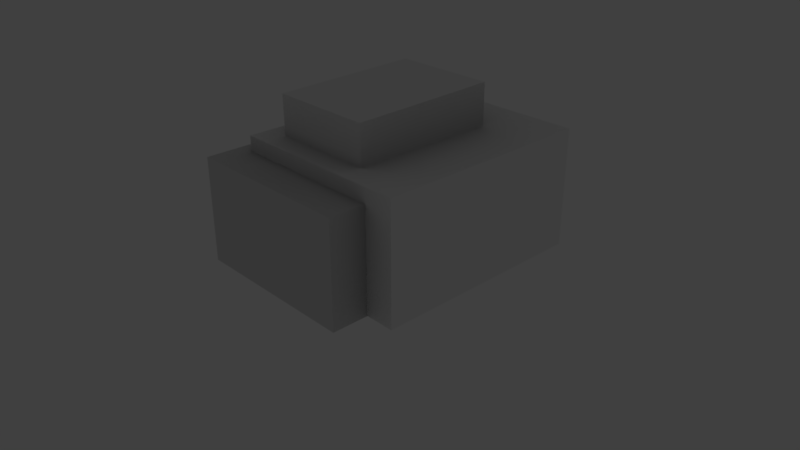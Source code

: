 # Source: modeloRocha1.blend  (saved by Blender 2.79.0; exported with 4.5.12 LTS)
import bpy
from mathutils import Matrix  # noqa: F401  (used for matrix-valued properties, if any)

bpy.ops.wm.read_factory_settings(use_empty=True)
scene = bpy.context.scene
scene.name = 'Scene'

# ---- collections
col_collection_1 = bpy.data.collections.new('Collection 1'); scene.collection.children.link(col_collection_1)

# ---- materials (node trees are filled in below, after node groups)
mat_material = bpy.data.materials.new('Material')
mat_material.alpha_threshold = 0.0
mat_material.preview_render_type = 'CUBE'
mat_material.roughness = 0.5
mat_material_001 = bpy.data.materials.new('Material.001')
mat_material_001.alpha_threshold = 0.0
mat_material_001.preview_render_type = 'CUBE'
mat_material_001.roughness = 0.5

# ---- material node trees
mat_material.use_nodes = True; mat_material.node_tree.nodes.clear()
_N = mat_material.node_tree.nodes; _L = mat_material.node_tree.links
n0 = _N.new('ShaderNodeOutputMaterial'); n0.name = 'Material Output'; n0.location = (300, 300)
n1 = _N.new('ShaderNodeAddShader'); n1.name = 'Add Shader'; n1.location = (10, 300)
n2 = _N.new('ShaderNodeAmbientOcclusion'); n2.name = 'Ambient Occlusion'; n2.location = (-180, 300)
n2.samples = 1
n2.inputs[0].default_value = (0.03741, 0.03741, 0.03741, 1.0)
n2.inputs[1].default_value = 0.0
_L.new(n1.outputs[0], n0.inputs[0])
_L.new(n2.outputs[0], n1.inputs[0])
n0.is_active_output = True
mat_material_001.use_nodes = True; mat_material_001.node_tree.nodes.clear()
_N = mat_material_001.node_tree.nodes; _L = mat_material_001.node_tree.links
n0 = _N.new('ShaderNodeBsdfDiffuse'); n0.name = 'Diffuse BSDF'; n0.location = (-79, 316)
n0.inputs[0].default_value = (0.09463, 0.09463, 0.09463, 1.0)
n1 = _N.new('ShaderNodeOutputMaterial'); n1.name = 'Material Output'; n1.location = (128, 311)
n2 = _N.new('ShaderNodeAmbientOcclusion'); n2.name = 'Ambient Occlusion'; n2.location = (-62, 311)
n2.samples = 1
n2.inputs[0].default_value = (0.8, 0.8, 0.8, 1.0)
n2.inputs[1].default_value = 0.0
n3 = _N.new('ShaderNodeBsdfTransparent'); n3.name = 'Transparent BSDF'; n3.location = (-62, 311)
n4 = _N.new('ShaderNodeAddShader'); n4.name = 'Add Shader'; n4.location = (-72, 311)
n5 = _N.new('ShaderNodeAmbientOcclusion'); n5.name = 'Ambient Occlusion.001'; n5.location = (-262, 311)
n5.samples = 1
n5.inputs[0].default_value = (0.04696, 0.04696, 0.04696, 1.0)
n5.inputs[1].default_value = 0.0
n6 = _N.new('ShaderNodeAddShader'); n6.name = 'Add Shader.001'; n6.location = (-262, 211)
_L.new(n4.outputs[0], n1.inputs[0])
_L.new(n6.outputs[0], n4.inputs[1])
_L.new(n5.outputs[0], n4.inputs[0])
n1.is_active_output = True

# ---- world
world_world = bpy.data.worlds.new('World'); scene.world = world_world
world_world.color = (0.05088, 0.05088, 0.05088)
world_world.use_sun_shadow = False
world_world.sun_shadow_jitter_overblur = 0.0
world_world.cycles.sampling_method = 'MANUAL'

# ---- cameras
cam_camera = bpy.data.cameras.new('Camera')
cam_camera.clip_end = 100.0
cam_camera.lens = 35.0
cam_camera.sensor_width = 32.0
cam_camera.sensor_height = 18.0
cam_camera.ortho_scale = 7.314
cam_camera.dof.focus_distance = 0.0

# ---- lights
light_lamp = bpy.data.lights.new('Lamp', 'POINT')
light_lamp.transmission_factor = 0.0
light_lamp.cutoff_distance = 30.0
light_lamp.energy = 100.0
light_lamp.shadow_buffer_clip_start = 1.001
light_lamp.shadow_soft_size = 0.1
light_lamp.shadow_maximum_resolution = 0.006
light_lamp.use_absolute_resolution = True

# ---- meshes
me_cube_001 = bpy.data.meshes.new('Cube.001')
me_cube_001.from_pydata([(-1.0, -1.0, -1.0), (-1.0, -1.0, 0.4), (-1.0, 2.0, -1.0), (-1.0, 2.0, 0.4), (1.3, -1.0, -1.0), (1.3, -1.0, 0.4), (1.3, 2.0, -1.0), (1.3, 2.0, 0.4), (-1.0, 0.5, -1.0), (-1.0, 0.5, 0.4), (1.3, 0.5, -1.0), (1.3, 0.5, 0.4), (-1.0, -0.25, -1.0), (1.3, -0.25, 0.4), (-1.0, -0.25, 0.4), (1.3, -0.25, -1.0), (-1.0, 1.25, 0.4), (1.3, 1.25, -1.0), (-1.0, 1.25, -1.0), (1.3, 1.25, 0.4), (0.15, 2.0, -1.0), (0.15, 2.0, 0.4), (0.15, -1.0, -1.0), (0.15, -1.0, 0.4), (0.15, 0.5, 0.4), (0.15, 0.5, -1.0), (0.15, -0.25, 0.4), (0.15, -0.25, -1.0), (0.15, 1.25, -1.0), (0.15, 1.25, 0.4), (-0.425, 2.0, -1.0), (-0.425, -1.0, 0.4), (-0.425, 0.5, -1.0), (-0.425, -0.25, -1.0), (-0.425, 1.25, -1.0), (-0.425, 2.0, 0.4), (-0.425, -1.0, -1.0), (-0.425, 0.5, 0.4), (-0.425, -0.25, 0.4), (-0.425, 1.25, 0.4), (0.725, 2.0, 0.4), (0.725, -1.0, -1.0), (0.725, 0.5, 0.4), (0.725, -0.25, 0.4), (0.725, 1.25, 0.4), (0.725, 2.0, -1.0), (0.725, -1.0, 0.4), (0.725, 0.5, -1.0), (0.725, -0.25, -1.0), (0.725, 1.25, -1.0), (-1.0, -1.0, -0.3), (-1.0, 2.0, -0.3), (1.3, 2.0, -0.3), (1.3, -1.0, -0.3), (1.3, 0.5, -0.3), (-1.0, 0.5, -0.3), (-1.0, -0.25, -0.3), (1.3, -0.25, -0.3), (1.3, 1.25, -0.3), (-1.0, 1.25, -0.3), (0.15, -1.0, -0.3), (0.15, 2.0, -0.3), (-0.425, 2.0, -0.3), (-0.425, -1.0, -0.3), (0.725, -1.0, -0.3), (0.725, 2.0, -0.3), (-1.0, -1.0, 0.05), (-1.0, 2.0, 0.05), (1.3, 2.0, 0.05), (1.3, -1.0, 0.05), (1.3, 0.5, 0.05), (-1.0, 0.5, 0.05), (-1.0, -0.25, 0.05), (1.3, -0.25, 0.05), (1.3, 1.25, 0.05), (-1.0, 1.25, 0.05), (0.15, -1.0, 0.05), (0.15, 2.0, 0.05), (-0.425, 2.0, 0.05), (-0.425, -1.0, 0.05), (0.725, -1.0, 0.05), (0.725, 2.0, 0.05), (-1.0, 2.0, -0.65), (1.3, 2.0, -0.65), (1.3, -1.0, -0.65), (1.3, 0.5, -0.65), (-1.0, 0.5, -0.65), (-1.0, -0.25, -0.65), (1.3, -0.25, -0.65), (1.3, 1.25, -0.65), (-1.0, 1.25, -0.65), (0.15, -1.0, -0.65), (0.15, 2.0, -0.65), (-0.425, 2.0, -0.65), (-0.425, -1.0, -0.65), (0.725, -1.0, -0.65), (0.725, 2.0, -0.65), (-1.0, -1.0, -0.65)], [], [(75, 16, 3, 67), (81, 40, 7, 68), (73, 13, 5, 69), (79, 31, 1, 66), (48, 15, 4, 41), (38, 14, 1, 31), (39, 16, 9, 37), (49, 17, 10, 47), (74, 19, 11, 70), (72, 14, 9, 71), (66, 1, 14, 72), (37, 9, 14, 38), (47, 10, 15, 48), (70, 11, 13, 73), (68, 7, 19, 74), (45, 6, 17, 49), (35, 3, 16, 39), (71, 9, 16, 75), (40, 21, 29, 44), (30, 20, 28, 34), (32, 25, 27, 33), (42, 24, 26, 43), (34, 28, 25, 32), (44, 29, 24, 42), (43, 26, 23, 46), (33, 27, 22, 36), (80, 46, 23, 76), (78, 35, 21, 77), (67, 3, 35, 78), (12, 33, 36, 0), (18, 34, 32, 8), (8, 32, 33, 12), (2, 30, 34, 18), (21, 35, 39, 29), (24, 37, 38, 26), (29, 39, 37, 24), (26, 38, 31, 23), (76, 23, 31, 79), (69, 5, 46, 80), (13, 43, 46, 5), (19, 44, 42, 11), (11, 42, 43, 13), (7, 40, 44, 19), (20, 45, 49, 28), (25, 47, 48, 27), (28, 49, 47, 25), (27, 48, 41, 22), (77, 21, 40, 81), (92, 61, 65, 96), (84, 53, 64, 95), (91, 60, 63, 94), (82, 51, 62, 93), (93, 62, 61, 92), (95, 64, 60, 91), (86, 55, 59, 90), (83, 52, 58, 89), (85, 54, 57, 88), (97, 50, 56, 87), (87, 56, 55, 86), (89, 58, 54, 85), (94, 63, 50, 97), (88, 57, 53, 84), (96, 65, 52, 83), (90, 59, 51, 82), (61, 77, 81, 65), (53, 69, 80, 64), (60, 76, 79, 63), (51, 67, 78, 62), (62, 78, 77, 61), (64, 80, 76, 60), (55, 71, 75, 59), (52, 68, 74, 58), (54, 70, 73, 57), (50, 66, 72, 56), (56, 72, 71, 55), (58, 74, 70, 54), (63, 79, 66, 50), (57, 73, 69, 53), (65, 81, 68, 52), (59, 75, 67, 51), (18, 90, 82, 2), (45, 96, 83, 6), (15, 88, 84, 4), (36, 94, 97, 0), (17, 89, 85, 10), (12, 87, 86, 8), (0, 97, 87, 12), (10, 85, 88, 15), (6, 83, 89, 17), (8, 86, 90, 18), (41, 95, 91, 22), (30, 93, 92, 20), (2, 82, 93, 30), (22, 91, 94, 36), (4, 84, 95, 41), (20, 92, 96, 45)])
me_cube_001.materials.append(mat_material)
me_cube_001.use_remesh_preserve_volume = False
me_cube_001.use_remesh_preserve_attributes = False
me_cube_001.use_mirror_vertex_groups = False
me_cube_001.use_paint_bone_selection = False
me_cube_001.use_paint_mask = True
me_cube_001.update()
me_cube = bpy.data.meshes.new('Cube')
me_cube.from_pydata([(1.5, 2.0, -1.0), (1.5, -1.0, -1.0), (-1.0, -1.0, -1.0), (-1.0, 2.0, -1.0), (1.5, 2.0, 0.6), (1.5, -1.0, 0.6), (-1.0, -1.0, 0.6), (-1.0, 2.0, 0.6), (-0.7045, -0.6931, 0.4825), (-0.7041, -0.7005, 1.132), (-0.6959, 1.307, 0.5191), (-0.6955, 1.299, 1.169), (0.6955, -0.6992, 0.4809), (0.6959, -0.7065, 1.131), (0.7041, 1.3, 0.5176), (0.7045, 1.293, 1.168), (1.0, 2.0, -1.0), (0.5, 2.0, -1.0), (2.384e-07, 2.0, -1.0), (-0.5, 2.0, -1.0), (1.0, -1.0, -1.0), (0.5, -1.0, -1.0), (-5.96e-08, -1.0, -1.0), (-0.5, -1.0, -1.0), (1.0, 2.0, 0.6), (0.5, 2.0, 0.6), (1.788e-07, 2.0, 0.6), (-0.5, 2.0, 0.6), (1.0, -1.0, 0.6), (0.5, -1.0, 0.6), (-4.768e-07, -1.0, 0.6), (-0.5, -1.0, 0.6), (1.5, 2.0, -0.6), (1.5, 2.0, -0.2), (1.5, 2.0, 0.2), (1.5, -1.0, -0.6), (1.5, -1.0, -0.2), (1.5, -1.0, 0.2), (-1.0, -1.0, -0.6), (-1.0, -1.0, -0.2), (-1.0, -1.0, 0.2), (-1.0, 2.0, -0.6), (-1.0, 2.0, -0.2), (-1.0, 2.0, 0.2), (1.0, 2.0, -0.6), (1.0, 2.0, -0.2), (1.0, 2.0, 0.2), (0.5, 2.0, -0.6), (0.5, 2.0, -0.2), (0.5, 2.0, 0.2), (2.235e-07, 2.0, -0.6), (2.086e-07, 2.0, -0.2), (1.937e-07, 2.0, 0.2), (-0.5, 2.0, -0.6), (-0.5, 2.0, -0.2), (-0.5, 2.0, 0.2), (1.0, -1.0, 0.2), (1.0, -1.0, -0.2), (1.0, -1.0, -0.6), (0.5, -1.0, 0.2), (0.5, -1.0, -0.2), (0.5, -1.0, -0.6), (-3.725e-07, -1.0, 0.2), (-2.682e-07, -1.0, -0.2), (-1.639e-07, -1.0, -0.6), (-0.5, -1.0, 0.2), (-0.5, -1.0, -0.2), (-0.5, -1.0, -0.6), (1.5, 1.4, -1.0), (1.5, 0.8, -1.0), (1.5, 0.2, -1.0), (1.5, -0.4, -1.0), (-1.0, -0.4, -1.0), (-1.0, 0.2, -1.0), (-1.0, 0.8, -1.0), (-1.0, 1.4, -1.0), (1.5, 1.4, 0.6), (1.5, 0.8, 0.6), (1.5, 0.2, 0.6), (1.5, -0.4, 0.6), (-1.0, -0.4, 0.6), (-1.0, 0.2, 0.6), (-1.0, 0.8, 0.6), (-1.0, 1.4, 0.6), (1.0, 1.4, 0.6), (1.0, 0.8, 0.6), (1.0, 0.2, 0.6), (1.0, -0.4, 0.6), (0.5, 1.4, 0.6), (0.5, 0.8, 0.6), (0.5, 0.2, 0.6), (0.5, -0.4, 0.6), (4.768e-08, 1.4, 0.6), (-8.345e-08, 0.8, 0.6), (-2.146e-07, 0.2, 0.6), (-3.457e-07, -0.4, 0.6), (-0.5, 1.4, 0.6), (-0.5, 0.8, 0.6), (-0.5, 0.2, 0.6), (-0.5, -0.4, 0.6), (1.0, -0.4, -1.0), (1.0, 0.2, -1.0), (1.0, 0.8, -1.0), (1.0, 1.4, -1.0), (0.5, -0.4, -1.0), (0.5, 0.2, -1.0), (0.5, 0.8, -1.0), (0.5, 1.4, -1.0), (0.0, -0.4, -1.0), (5.96e-08, 0.2, -1.0), (1.192e-07, 0.8, -1.0), (1.788e-07, 1.4, -1.0), (-0.5, -0.4, -1.0), (-0.5, 0.2, -1.0), (-0.5, 0.8, -1.0), (-0.5, 1.4, -1.0), (-1.0, -0.4, -0.6), (-1.0, 0.2, -0.6), (-1.0, 0.8, -0.6), (-1.0, 1.4, -0.6), (-1.0, -0.4, -0.2), (-1.0, 0.2, -0.2), (-1.0, 0.8, -0.2), (-1.0, 1.4, -0.2), (-1.0, -0.4, 0.2), (-1.0, 0.2, 0.2), (-1.0, 0.8, 0.2), (-1.0, 1.4, 0.2), (1.5, 1.4, -0.6), (1.5, 0.8, -0.6), (1.5, 0.2, -0.6), (1.5, -0.4, -0.6), (1.5, 1.4, -0.2), (1.5, 0.8, -0.2), (1.5, 0.2, -0.2), (1.5, -0.4, -0.2), (1.5, 1.4, 0.2), (1.5, 0.8, 0.2), (1.5, 0.2, 0.2), (1.5, -0.4, 0.2), (-0.698, 0.8066, 0.51), (-0.7002, 0.3067, 0.5008), (-0.7024, -0.1932, 0.4916), (-0.702, -0.2006, 1.142), (-0.6998, 0.2994, 1.151), (-0.6976, 0.7993, 1.16), (0.6976, -0.1993, 0.4901), (0.6998, 0.3006, 0.4993), (0.702, 0.8006, 0.5084), (0.7024, 0.7932, 1.158), (0.7002, 0.2933, 1.149), (0.698, -0.2066, 1.14), (0.3541, 1.302, 0.518), (0.004125, 1.303, 0.5184), (-0.3459, 1.305, 0.5187), (-0.3455, 1.298, 1.169), (0.004534, 1.296, 1.168), (0.3545, 1.295, 1.168), (-0.3545, -0.6946, 0.4821), (-0.004534, -0.6962, 0.4817), (0.3455, -0.6977, 0.4813), (0.3459, -0.705, 1.131), (-0.004125, -0.7035, 1.132), (-0.3541, -0.702, 1.132), (-0.3476, 0.7978, 1.16), (0.00237, 0.7962, 1.159), (0.3524, 0.7947, 1.159), (-0.3498, 0.2978, 1.15), (0.0002049, 0.2963, 1.15), (0.3502, 0.2948, 1.15), (-0.352, -0.2021, 1.141), (-0.00196, -0.2036, 1.141), (0.348, -0.2051, 1.14), (0.352, 0.8021, 0.5088), (0.00196, 0.8036, 0.5092), (-0.348, 0.8051, 0.5096), (0.3498, 0.3022, 0.4996), (-0.0002049, 0.3037, 0.5), (-0.3502, 0.3052, 0.5004), (0.3476, -0.1978, 0.4905), (-0.00237, -0.1962, 0.4909), (-0.3524, -0.1947, 0.4913), (-0.7043, -0.6968, 0.8074), (-0.6957, 1.303, 0.8441), (0.7043, 1.297, 0.8426), (0.6957, -0.7028, 0.8059), (0.7022, 0.7969, 0.8334), (0.7, 0.297, 0.8242), (0.6978, -0.2029, 0.8151), (-0.7022, -0.1969, 0.8166), (-0.7, 0.303, 0.8258), (-0.6978, 0.8029, 0.8349), (0.3457, -0.7013, 0.8063), (-0.004329, -0.6998, 0.8067), (-0.3543, -0.6983, 0.8071), (-0.3457, 1.301, 0.8437), (0.004329, 1.3, 0.8433), (0.3543, 1.298, 0.8429)], [], [(112, 23, 2, 72), (99, 80, 6, 31), (139, 79, 5, 37), (65, 31, 6, 40), (127, 83, 7, 43), (53, 19, 3, 41), (191, 145, 11, 183), (197, 157, 15, 184), (188, 151, 13, 185), (194, 163, 9, 182), (179, 146, 12, 160), (170, 143, 9, 163), (32, 0, 16, 44), (44, 16, 17, 47), (47, 17, 18, 50), (50, 18, 19, 53), (37, 5, 28, 56), (56, 28, 29, 59), (59, 29, 30, 62), (62, 30, 31, 65), (79, 87, 28, 5), (87, 91, 29, 28), (91, 95, 30, 29), (95, 99, 31, 30), (71, 1, 20, 100), (100, 20, 21, 104), (104, 21, 22, 108), (108, 22, 23, 112), (22, 64, 67, 23), (64, 63, 66, 67), (63, 62, 65, 66), (21, 61, 64, 22), (61, 60, 63, 64), (60, 59, 62, 63), (20, 58, 61, 21), (58, 57, 60, 61), (57, 56, 59, 60), (1, 35, 58, 20), (35, 36, 57, 58), (36, 37, 56, 57), (26, 52, 55, 27), (52, 51, 54, 55), (51, 50, 53, 54), (25, 49, 52, 26), (49, 48, 51, 52), (48, 47, 50, 51), (24, 46, 49, 25), (46, 45, 48, 49), (45, 44, 47, 48), (4, 34, 46, 24), (34, 33, 45, 46), (33, 32, 44, 45), (27, 55, 43, 7), (55, 54, 42, 43), (54, 53, 41, 42), (75, 119, 41, 3), (119, 123, 42, 41), (123, 127, 43, 42), (23, 67, 38, 2), (67, 66, 39, 38), (66, 65, 40, 39), (71, 131, 35, 1), (131, 135, 36, 35), (135, 139, 37, 36), (33, 34, 136, 132), (132, 136, 137, 133), (133, 137, 138, 134), (134, 138, 139, 135), (32, 33, 132, 128), (128, 132, 133, 129), (129, 133, 134, 130), (130, 134, 135, 131), (0, 32, 128, 68), (68, 128, 129, 69), (69, 129, 130, 70), (70, 130, 131, 71), (39, 40, 124, 120), (120, 124, 125, 121), (121, 125, 126, 122), (122, 126, 127, 123), (38, 39, 120, 116), (116, 120, 121, 117), (117, 121, 122, 118), (118, 122, 123, 119), (2, 38, 116, 72), (72, 116, 117, 73), (73, 117, 118, 74), (74, 118, 119, 75), (18, 111, 115, 19), (111, 110, 114, 115), (110, 109, 113, 114), (109, 108, 112, 113), (17, 107, 111, 18), (107, 106, 110, 111), (106, 105, 109, 110), (105, 104, 108, 109), (16, 103, 107, 17), (103, 102, 106, 107), (102, 101, 105, 106), (101, 100, 104, 105), (0, 68, 103, 16), (68, 69, 102, 103), (69, 70, 101, 102), (70, 71, 100, 101), (26, 27, 96, 92), (92, 96, 97, 93), (93, 97, 98, 94), (94, 98, 99, 95), (25, 26, 92, 88), (88, 92, 93, 89), (89, 93, 94, 90), (90, 94, 95, 91), (24, 25, 88, 84), (84, 88, 89, 85), (85, 89, 90, 86), (86, 90, 91, 87), (4, 24, 84, 76), (76, 84, 85, 77), (77, 85, 86, 78), (78, 86, 87, 79), (40, 6, 80, 124), (124, 80, 81, 125), (125, 81, 82, 126), (126, 82, 83, 127), (34, 4, 76, 136), (136, 76, 77, 137), (137, 77, 78, 138), (138, 78, 79, 139), (27, 7, 83, 96), (96, 83, 82, 97), (97, 82, 81, 98), (98, 81, 80, 99), (19, 115, 75, 3), (115, 114, 74, 75), (114, 113, 73, 74), (113, 112, 72, 73), (155, 11, 145, 164), (164, 145, 144, 167), (167, 144, 143, 170), (152, 14, 148, 173), (173, 148, 147, 176), (176, 147, 146, 179), (184, 15, 149, 186), (186, 149, 150, 187), (187, 150, 151, 188), (182, 9, 143, 189), (189, 143, 144, 190), (190, 144, 145, 191), (141, 178, 181, 142), (178, 177, 180, 181), (177, 176, 179, 180), (140, 175, 178, 141), (175, 174, 177, 178), (174, 173, 176, 177), (10, 154, 175, 140), (154, 153, 174, 175), (153, 152, 173, 174), (150, 169, 172, 151), (169, 168, 171, 172), (168, 167, 170, 171), (149, 166, 169, 150), (166, 165, 168, 169), (165, 164, 167, 168), (15, 157, 166, 149), (157, 156, 165, 166), (156, 155, 164, 165), (151, 172, 161, 13), (172, 171, 162, 161), (171, 170, 163, 162), (142, 181, 158, 8), (181, 180, 159, 158), (180, 179, 160, 159), (185, 13, 161, 192), (192, 161, 162, 193), (193, 162, 163, 194), (183, 11, 155, 195), (195, 155, 156, 196), (196, 156, 157, 197), (153, 196, 197, 152), (154, 195, 196, 153), (10, 183, 195, 154), (159, 193, 194, 158), (160, 192, 193, 159), (12, 185, 192, 160), (141, 190, 191, 140), (142, 189, 190, 141), (8, 182, 189, 142), (147, 187, 188, 146), (148, 186, 187, 147), (14, 184, 186, 148), (158, 194, 182, 8), (146, 188, 185, 12), (152, 197, 184, 14), (140, 191, 183, 10)])
_uv = me_cube.uv_layers.new(name='UVMap')
_uv.uv.foreach_set('vector', [0.3198, 0.4667, 0.3996, 0.4667, 0.3996, 0.4002, 0.3198, 0.4002, 0.2665, 0.3198, 0.3331, 0.3198, 0.3331, 0.3996, 0.2665, 0.3996, 0.6004, 0.08015, 0.5472, 0.08015, 0.5472, 0.0002848, 0.6004, 0.0002848, 0.667, 0.4667, 0.6137, 0.4667, 0.6137, 0.4002, 0.667, 0.4002, 0.4934, 0.08015, 0.5466, 0.08015, 0.5466, 0.0002849, 0.4934, 0.0002849, 0.5599, 0.4667, 0.6132, 0.4667, 0.6132, 0.4002, 0.5599, 0.4002, 0.8705, 0.7344, 0.9138, 0.7341, 0.9138, 0.6676, 0.8705, 0.6679, 0.2305, 0.8733, 0.1872, 0.8733, 0.1872, 0.9199, 0.2305, 0.9199, 0.8705, 0.467, 0.8273, 0.4674, 0.8273, 0.4008, 0.8705, 0.4005, 0.3175, 0.7801, 0.2743, 0.7801, 0.2743, 0.7335, 0.3175, 0.7336, 0.04687, 0.9332, 0.0002848, 0.9332, 0.0002848, 0.9997, 0.04687, 0.9997, 0.8073, 0.06683, 0.7607, 0.06683, 0.7607, 0.0002848, 0.8073, 0.0002858, 0.5599, 0.733, 0.6132, 0.733, 0.6132, 0.6664, 0.5599, 0.6664, 0.5599, 0.6664, 0.6132, 0.6664, 0.6132, 0.5999, 0.5599, 0.5999, 0.5599, 0.5999, 0.6132, 0.5999, 0.6132, 0.5333, 0.5599, 0.5333, 0.5599, 0.5333, 0.6132, 0.5333, 0.6132, 0.4667, 0.5599, 0.4667, 0.667, 0.733, 0.6137, 0.733, 0.6137, 0.6664, 0.667, 0.6664, 0.667, 0.6664, 0.6137, 0.6664, 0.6137, 0.5999, 0.667, 0.5999, 0.667, 0.5999, 0.6137, 0.5999, 0.6137, 0.5333, 0.667, 0.5333, 0.667, 0.5333, 0.6137, 0.5333, 0.6137, 0.4667, 0.667, 0.4667, 0.0002849, 0.3198, 0.06684, 0.3198, 0.06684, 0.3996, 0.0002849, 0.3996, 0.06684, 0.3198, 0.1334, 0.3198, 0.1334, 0.3996, 0.06684, 0.3996, 0.1334, 0.3198, 0.2, 0.3198, 0.2, 0.3996, 0.1334, 0.3996, 0.2, 0.3198, 0.2665, 0.3198, 0.2665, 0.3996, 0.2, 0.3996, 0.3198, 0.733, 0.3996, 0.733, 0.3996, 0.6664, 0.3198, 0.6664, 0.3198, 0.6664, 0.3996, 0.6664, 0.3996, 0.5999, 0.3198, 0.5999, 0.3198, 0.5999, 0.3996, 0.5999, 0.3996, 0.5333, 0.3198, 0.5333, 0.3198, 0.5333, 0.3996, 0.5333, 0.3996, 0.4667, 0.3198, 0.4667, 0.8267, 0.5333, 0.7735, 0.5333, 0.7735, 0.4667, 0.8267, 0.4667, 0.7735, 0.5333, 0.7202, 0.5333, 0.7202, 0.4667, 0.7735, 0.4667, 0.7202, 0.5333, 0.667, 0.5333, 0.667, 0.4667, 0.7202, 0.4667, 0.8267, 0.5999, 0.7735, 0.5999, 0.7735, 0.5333, 0.8267, 0.5333, 0.7735, 0.5999, 0.7202, 0.5999, 0.7202, 0.5333, 0.7735, 0.5333, 0.7202, 0.5999, 0.667, 0.5999, 0.667, 0.5333, 0.7202, 0.5333, 0.8267, 0.6664, 0.7735, 0.6664, 0.7735, 0.5999, 0.8267, 0.5999, 0.7735, 0.6664, 0.7202, 0.6664, 0.7202, 0.5999, 0.7735, 0.5999, 0.7202, 0.6664, 0.667, 0.6664, 0.667, 0.5999, 0.7202, 0.5999, 0.8267, 0.733, 0.7735, 0.733, 0.7735, 0.6664, 0.8267, 0.6664, 0.7735, 0.733, 0.7202, 0.733, 0.7202, 0.6664, 0.7735, 0.6664, 0.7202, 0.733, 0.667, 0.733, 0.667, 0.6664, 0.7202, 0.6664, 0.4002, 0.5333, 0.4534, 0.5333, 0.4534, 0.4667, 0.4002, 0.4667, 0.4534, 0.5333, 0.5067, 0.5333, 0.5067, 0.4667, 0.4534, 0.4667, 0.5067, 0.5333, 0.5599, 0.5333, 0.5599, 0.4667, 0.5067, 0.4667, 0.4002, 0.5999, 0.4534, 0.5999, 0.4534, 0.5333, 0.4002, 0.5333, 0.4534, 0.5999, 0.5067, 0.5999, 0.5067, 0.5333, 0.4534, 0.5333, 0.5067, 0.5999, 0.5599, 0.5999, 0.5599, 0.5333, 0.5067, 0.5333, 0.4002, 0.6664, 0.4534, 0.6664, 0.4534, 0.5999, 0.4002, 0.5999, 0.4534, 0.6664, 0.5067, 0.6664, 0.5067, 0.5999, 0.4534, 0.5999, 0.5067, 0.6664, 0.5599, 0.6664, 0.5599, 0.5999, 0.5067, 0.5999, 0.4002, 0.733, 0.4534, 0.733, 0.4534, 0.6664, 0.4002, 0.6664, 0.4534, 0.733, 0.5067, 0.733, 0.5067, 0.6664, 0.4534, 0.6664, 0.5067, 0.733, 0.5599, 0.733, 0.5599, 0.6664, 0.5067, 0.6664, 0.4002, 0.4667, 0.4534, 0.4667, 0.4534, 0.4002, 0.4002, 0.4002, 0.4534, 0.4667, 0.5067, 0.4667, 0.5067, 0.4002, 0.4534, 0.4002, 0.5067, 0.4667, 0.5599, 0.4667, 0.5599, 0.4002, 0.5067, 0.4002, 0.3336, 0.08015, 0.3869, 0.08015, 0.3869, 0.0002848, 0.3336, 0.0002848, 0.3869, 0.08015, 0.4401, 0.08015, 0.4401, 0.0002848, 0.3869, 0.0002848, 0.4401, 0.08015, 0.4934, 0.08015, 0.4934, 0.0002849, 0.4401, 0.0002848, 0.8267, 0.4667, 0.7735, 0.4667, 0.7735, 0.4002, 0.8267, 0.4002, 0.7735, 0.4667, 0.7202, 0.4667, 0.7202, 0.4002, 0.7735, 0.4002, 0.7202, 0.4667, 0.667, 0.4667, 0.667, 0.4002, 0.7202, 0.4002, 0.7602, 0.08015, 0.7069, 0.08015, 0.7069, 0.0002849, 0.7602, 0.0002849, 0.7069, 0.08015, 0.6537, 0.08015, 0.6537, 0.0002848, 0.7069, 0.0002849, 0.6537, 0.08015, 0.6004, 0.08015, 0.6004, 0.0002848, 0.6537, 0.0002848, 0.6537, 0.3996, 0.6004, 0.3996, 0.6004, 0.3198, 0.6537, 0.3198, 0.6537, 0.3198, 0.6004, 0.3198, 0.6004, 0.2399, 0.6537, 0.2399, 0.6537, 0.2399, 0.6004, 0.2399, 0.6004, 0.16, 0.6537, 0.16, 0.6537, 0.16, 0.6004, 0.16, 0.6004, 0.08015, 0.6537, 0.08015, 0.7069, 0.3996, 0.6537, 0.3996, 0.6537, 0.3198, 0.7069, 0.3198, 0.7069, 0.3198, 0.6537, 0.3198, 0.6537, 0.2399, 0.7069, 0.2399, 0.7069, 0.2399, 0.6537, 0.2399, 0.6537, 0.16, 0.7069, 0.16, 0.7069, 0.16, 0.6537, 0.16, 0.6537, 0.08015, 0.7069, 0.08015, 0.7602, 0.3996, 0.7069, 0.3996, 0.7069, 0.3198, 0.7602, 0.3198, 0.7602, 0.3198, 0.7069, 0.3198, 0.7069, 0.2399, 0.7602, 0.2399, 0.7602, 0.2399, 0.7069, 0.2399, 0.7069, 0.16, 0.7602, 0.16, 0.7602, 0.16, 0.7069, 0.16, 0.7069, 0.08015, 0.7602, 0.08015, 0.4401, 0.3996, 0.4934, 0.3996, 0.4934, 0.3198, 0.4401, 0.3198, 0.4401, 0.3198, 0.4934, 0.3198, 0.4934, 0.2399, 0.4401, 0.2399, 0.4401, 0.2399, 0.4934, 0.2399, 0.4934, 0.16, 0.4401, 0.16, 0.4401, 0.16, 0.4934, 0.16, 0.4934, 0.08015, 0.4401, 0.08015, 0.3869, 0.3996, 0.4401, 0.3996, 0.4401, 0.3198, 0.3869, 0.3198, 0.3869, 0.3198, 0.4401, 0.3198, 0.4401, 0.2399, 0.3869, 0.2399, 0.3869, 0.2399, 0.4401, 0.2399, 0.4401, 0.16, 0.3869, 0.16, 0.3869, 0.16, 0.4401, 0.16, 0.4401, 0.08015, 0.3869, 0.08015, 0.3336, 0.3996, 0.3869, 0.3996, 0.3869, 0.3198, 0.3336, 0.3198, 0.3336, 0.3198, 0.3869, 0.3198, 0.3869, 0.2399, 0.3336, 0.2399, 0.3336, 0.2399, 0.3869, 0.2399, 0.3869, 0.16, 0.3336, 0.16, 0.3336, 0.16, 0.3869, 0.16, 0.3869, 0.08015, 0.3336, 0.08015, 0.0002848, 0.5333, 0.08015, 0.5333, 0.08015, 0.4667, 0.0002848, 0.4667, 0.08015, 0.5333, 0.16, 0.5333, 0.16, 0.4667, 0.08015, 0.4667, 0.16, 0.5333, 0.2399, 0.5333, 0.2399, 0.4667, 0.16, 0.4667, 0.2399, 0.5333, 0.3198, 0.5333, 0.3198, 0.4667, 0.2399, 0.4667, 0.0002848, 0.5999, 0.08015, 0.5999, 0.08015, 0.5333, 0.0002848, 0.5333, 0.08015, 0.5999, 0.16, 0.5999, 0.16, 0.5333, 0.08015, 0.5333, 0.16, 0.5999, 0.2399, 0.5999, 0.2399, 0.5333, 0.16, 0.5333, 0.2399, 0.5999, 0.3198, 0.5999, 0.3198, 0.5333, 0.2399, 0.5333, 0.0002848, 0.6664, 0.08015, 0.6664, 0.08015, 0.5999, 0.0002848, 0.5999, 0.08015, 0.6664, 0.16, 0.6664, 0.16, 0.5999, 0.08015, 0.5999, 0.16, 0.6664, 0.2399, 0.6664, 0.2399, 0.5999, 0.16, 0.5999, 0.2399, 0.6664, 0.3198, 0.6664, 0.3198, 0.5999, 0.2399, 0.5999, 0.0002849, 0.733, 0.08015, 0.733, 0.08015, 0.6664, 0.0002848, 0.6664, 0.08015, 0.733, 0.16, 0.733, 0.16, 0.6664, 0.08015, 0.6664, 0.16, 0.733, 0.2399, 0.733, 0.2399, 0.6664, 0.16, 0.6664, 0.2399, 0.733, 0.3198, 0.733, 0.3198, 0.6664, 0.2399, 0.6664, 0.2, 0.0002848, 0.2665, 0.0002848, 0.2665, 0.08015, 0.2, 0.08015, 0.2, 0.08015, 0.2665, 0.08015, 0.2665, 0.16, 0.2, 0.16, 0.2, 0.16, 0.2665, 0.16, 0.2665, 0.2399, 0.2, 0.2399, 0.2, 0.2399, 0.2665, 0.2399, 0.2665, 0.3198, 0.2, 0.3198, 0.1334, 0.0002848, 0.2, 0.0002848, 0.2, 0.08015, 0.1334, 0.08015, 0.1334, 0.08015, 0.2, 0.08015, 0.2, 0.16, 0.1334, 0.16, 0.1334, 0.16, 0.2, 0.16, 0.2, 0.2399, 0.1334, 0.2399, 0.1334, 0.2399, 0.2, 0.2399, 0.2, 0.3198, 0.1334, 0.3198, 0.06684, 0.0002848, 0.1334, 0.0002848, 0.1334, 0.08015, 0.06684, 0.08015, 0.06684, 0.08015, 0.1334, 0.08015, 0.1334, 0.16, 0.06684, 0.16, 0.06684, 0.16, 0.1334, 0.16, 0.1334, 0.2399, 0.06684, 0.2399, 0.06684, 0.2399, 0.1334, 0.2399, 0.1334, 0.3198, 0.06684, 0.3198, 0.0002848, 0.0002848, 0.06684, 0.0002848, 0.06684, 0.08015, 0.0002848, 0.08015, 0.0002848, 0.08015, 0.06684, 0.08015, 0.06684, 0.16, 0.0002848, 0.16, 0.0002848, 0.16, 0.06684, 0.16, 0.06684, 0.2399, 0.0002849, 0.2399, 0.0002849, 0.2399, 0.06684, 0.2399, 0.06684, 0.3198, 0.0002849, 0.3198, 0.4934, 0.3996, 0.5466, 0.3996, 0.5466, 0.3198, 0.4934, 0.3198, 0.4934, 0.3198, 0.5466, 0.3198, 0.5466, 0.2399, 0.4934, 0.2399, 0.4934, 0.2399, 0.5466, 0.2399, 0.5466, 0.16, 0.4934, 0.16, 0.4934, 0.16, 0.5466, 0.16, 0.5466, 0.08015, 0.4934, 0.08015, 0.6004, 0.3996, 0.5472, 0.3996, 0.5472, 0.3198, 0.6004, 0.3198, 0.6004, 0.3198, 0.5472, 0.3198, 0.5472, 0.2399, 0.6004, 0.2399, 0.6004, 0.2399, 0.5472, 0.2399, 0.5472, 0.16, 0.6004, 0.16, 0.6004, 0.16, 0.5472, 0.16, 0.5472, 0.08015, 0.6004, 0.08015, 0.2665, 0.0002848, 0.3331, 0.0002848, 0.3331, 0.08015, 0.2665, 0.08015, 0.2665, 0.08015, 0.3331, 0.08015, 0.3331, 0.16, 0.2665, 0.16, 0.2665, 0.16, 0.3331, 0.16, 0.3331, 0.2399, 0.2665, 0.2399, 0.2665, 0.2399, 0.3331, 0.2399, 0.3331, 0.3198, 0.2665, 0.3198, 0.0002848, 0.4667, 0.08015, 0.4667, 0.08015, 0.4002, 0.0002848, 0.4002, 0.08015, 0.4667, 0.16, 0.4667, 0.16, 0.4002, 0.08015, 0.4002, 0.16, 0.4667, 0.2399, 0.4667, 0.2399, 0.4002, 0.16, 0.4002, 0.2399, 0.4667, 0.3198, 0.4667, 0.3198, 0.4002, 0.2399, 0.4002, 0.8073, 0.2665, 0.7607, 0.2665, 0.7607, 0.1999, 0.8073, 0.1999, 0.8073, 0.1999, 0.7607, 0.1999, 0.7607, 0.1334, 0.8073, 0.1334, 0.8073, 0.1334, 0.7607, 0.1334, 0.7607, 0.06683, 0.8073, 0.06683, 0.04687, 0.7335, 0.0002848, 0.7335, 0.0002848, 0.8001, 0.04687, 0.8001, 0.04687, 0.8001, 0.0002848, 0.8001, 0.0002848, 0.8666, 0.04687, 0.8666, 0.04687, 0.8666, 0.0002848, 0.8666, 0.0002848, 0.9332, 0.04687, 0.9332, 0.8705, 0.6667, 0.8273, 0.667, 0.8273, 0.6005, 0.8705, 0.6002, 0.8705, 0.6002, 0.8273, 0.6005, 0.8273, 0.5339, 0.8705, 0.5336, 0.8705, 0.5336, 0.8273, 0.5339, 0.8273, 0.4674, 0.8705, 0.467, 0.8705, 0.9341, 0.9138, 0.9338, 0.9138, 0.8673, 0.8705, 0.8676, 0.8705, 0.8676, 0.9138, 0.8673, 0.9138, 0.8007, 0.8705, 0.801, 0.8705, 0.801, 0.9138, 0.8007, 0.9138, 0.7341, 0.8705, 0.7344, 0.1866, 0.8666, 0.1401, 0.8666, 0.1401, 0.9332, 0.1866, 0.9332, 0.1401, 0.8666, 0.09346, 0.8666, 0.09346, 0.9332, 0.1401, 0.9332, 0.09346, 0.8666, 0.04687, 0.8666, 0.04687, 0.9332, 0.09346, 0.9332, 0.1866, 0.8001, 0.1401, 0.8001, 0.1401, 0.8666, 0.1866, 0.8666, 0.1401, 0.8001, 0.09346, 0.8001, 0.09346, 0.8666, 0.1401, 0.8666, 0.09346, 0.8001, 0.04687, 0.8001, 0.04687, 0.8666, 0.09346, 0.8666, 0.1866, 0.7335, 0.1401, 0.7335, 0.1401, 0.8001, 0.1866, 0.8001, 0.1401, 0.7335, 0.09346, 0.7335, 0.09346, 0.8001, 0.1401, 0.8001, 0.09346, 0.7335, 0.04687, 0.7335, 0.04687, 0.8001, 0.09346, 0.8001, 0.9471, 0.1334, 0.9005, 0.1334, 0.9005, 0.06683, 0.9471, 0.06683, 0.9005, 0.1334, 0.8539, 0.1334, 0.8539, 0.06683, 0.9005, 0.06683, 0.8539, 0.1334, 0.8073, 0.1334, 0.8073, 0.06683, 0.8539, 0.06683, 0.9471, 0.1999, 0.9005, 0.1999, 0.9005, 0.1334, 0.9471, 0.1334, 0.9005, 0.1999, 0.8539, 0.1999, 0.8539, 0.1334, 0.9005, 0.1334, 0.8539, 0.1999, 0.8073, 0.1999, 0.8073, 0.1334, 0.8539, 0.1334, 0.9471, 0.2665, 0.9005, 0.2665, 0.9005, 0.1999, 0.9471, 0.1999, 0.9005, 0.2665, 0.8539, 0.2665, 0.8539, 0.1999, 0.9005, 0.1999, 0.8539, 0.2665, 0.8073, 0.2665, 0.8073, 0.1999, 0.8539, 0.1999, 0.9471, 0.06683, 0.9005, 0.06683, 0.9005, 0.0002876, 0.9471, 0.0002886, 0.9005, 0.06683, 0.8539, 0.06683, 0.8539, 0.0002867, 0.9005, 0.0002876, 0.8539, 0.06683, 0.8073, 0.06683, 0.8073, 0.0002858, 0.8539, 0.0002867, 0.1866, 0.9332, 0.1401, 0.9332, 0.1401, 0.9997, 0.1866, 0.9997, 0.1401, 0.9332, 0.09346, 0.9332, 0.09346, 0.9997, 0.1401, 0.9997, 0.09346, 0.9332, 0.04687, 0.9332, 0.04687, 0.9997, 0.09346, 0.9997, 0.3175, 0.9199, 0.2743, 0.9199, 0.2743, 0.8733, 0.3175, 0.8733, 0.3175, 0.8733, 0.2743, 0.8733, 0.2743, 0.8267, 0.3175, 0.8267, 0.3175, 0.8267, 0.2743, 0.8267, 0.2743, 0.7801, 0.3175, 0.7801, 0.2305, 0.7336, 0.1872, 0.7335, 0.1872, 0.7801, 0.2305, 0.7801, 0.2305, 0.7801, 0.1872, 0.7801, 0.1872, 0.8267, 0.2305, 0.8267, 0.2305, 0.8267, 0.1872, 0.8267, 0.1872, 0.8733, 0.2305, 0.8733, 0.2737, 0.8268, 0.2305, 0.8267, 0.2305, 0.8733, 0.2737, 0.8733, 0.2737, 0.7802, 0.2305, 0.7801, 0.2305, 0.8267, 0.2737, 0.8268, 0.2737, 0.7336, 0.2305, 0.7336, 0.2305, 0.7801, 0.2737, 0.7802, 0.3608, 0.8268, 0.3175, 0.8267, 0.3175, 0.7801, 0.3608, 0.7802, 0.3608, 0.8733, 0.3175, 0.8733, 0.3175, 0.8267, 0.3608, 0.8268, 0.3608, 0.9199, 0.3175, 0.9199, 0.3175, 0.8733, 0.3608, 0.8733, 0.8273, 0.8013, 0.8705, 0.801, 0.8705, 0.7344, 0.8273, 0.7348, 0.8273, 0.8679, 0.8705, 0.8676, 0.8705, 0.801, 0.8273, 0.8013, 0.8273, 0.9344, 0.8705, 0.9341, 0.8705, 0.8676, 0.8273, 0.8679, 0.9138, 0.5333, 0.8705, 0.5336, 0.8705, 0.467, 0.9138, 0.4667, 0.9138, 0.5999, 0.8705, 0.6002, 0.8705, 0.5336, 0.9138, 0.5333, 0.9138, 0.6664, 0.8705, 0.6667, 0.8705, 0.6002, 0.9138, 0.5999, 0.3608, 0.7802, 0.3175, 0.7801, 0.3175, 0.7336, 0.3608, 0.7336, 0.9138, 0.4667, 0.8705, 0.467, 0.8705, 0.4005, 0.9138, 0.4002, 0.2737, 0.8733, 0.2305, 0.8733, 0.2305, 0.9199, 0.2737, 0.9199, 0.8273, 0.7348, 0.8705, 0.7344, 0.8705, 0.6679, 0.8273, 0.6682])
_ca = me_cube.color_attributes.new('Col', 'BYTE_COLOR', 'CORNER')
_ca.data.foreach_set('color', [0.04667, 0.04667, 0.04667, 1.0, 0.04667, 0.04667, 0.04667, 1.0, 0.04667, 0.04667, 0.04667, 1.0, 0.04667, 0.04667, 0.04667, 1.0, 0.04092, 0.04092, 0.04231, 1.0, 0.04092, 0.04092, 0.04231, 1.0, 0.04092, 0.04092, 0.04231, 1.0, 0.04092, 0.04092, 0.04231, 1.0, 0.06301, 0.06301, 0.06301, 1.0, 0.06301, 0.06301, 0.06301, 1.0, 0.06301, 0.06301, 0.06301, 1.0, 0.06301, 0.06301, 0.06301, 1.0, 0.04667, 0.04667, 0.04667, 1.0, 0.04667, 0.04667, 0.04667, 1.0, 0.04667, 0.04667, 0.04667, 1.0, 0.04667, 0.04667, 0.04667, 1.0, 0.06301, 0.06301, 0.06301, 1.0, 0.06301, 0.06301, 0.06301, 1.0, 0.06301, 0.06301, 0.06301, 1.0, 0.06301, 0.06301, 0.06301, 1.0, 0.04667, 0.04667, 0.04667, 1.0, 0.04667, 0.04667, 0.04667, 1.0, 0.04667, 0.04667, 0.04667, 1.0, 0.04667, 0.04667, 0.04667, 1.0, 0.04667, 0.04667, 0.04667, 1.0, 0.04667, 0.04667, 0.04667, 1.0, 0.04667, 0.04667, 0.04667, 1.0, 0.04667, 0.04667, 0.04667, 1.0, 0.04667, 0.04667, 0.04667, 1.0, 0.04667, 0.04667, 0.04667, 1.0, 0.04667, 0.04667, 0.04667, 1.0, 0.04667, 0.04667, 0.04667, 1.0, 0.04667, 0.04667, 0.04667, 1.0, 0.04667, 0.04667, 0.04667, 1.0, 0.04667, 0.04667, 0.04667, 1.0, 0.04667, 0.04667, 0.04667, 1.0, 0.04667, 0.04667, 0.04667, 1.0, 0.04667, 0.04667, 0.04667, 1.0, 0.04667, 0.04667, 0.04667, 1.0, 0.04667, 0.04667, 0.04667, 1.0, 1.0, 1.0, 1.0, 1.0, 1.0, 1.0, 1.0, 1.0, 1.0, 1.0, 1.0, 1.0, 1.0, 1.0, 1.0, 1.0, 0.04092, 0.04092, 0.04231, 1.0, 0.04092, 0.04092, 0.04231, 1.0, 0.04092, 0.04092, 0.04231, 1.0, 0.04092, 0.04092, 0.04231, 1.0, 0.06301, 0.06301, 0.06301, 1.0, 0.06301, 0.06301, 0.06301, 1.0, 0.06301, 0.06301, 0.06301, 1.0, 0.06301, 0.06301, 0.06301, 1.0, 0.04667, 0.04667, 0.04667, 1.0, 0.04667, 0.04667, 0.04667, 1.0, 0.04667, 0.04667, 0.04667, 1.0, 0.04667, 0.04667, 0.04667, 1.0, 0.06301, 0.06301, 0.06301, 1.0, 0.06301, 0.06301, 0.06301, 1.0, 0.06301, 0.06301, 0.06301, 1.0, 0.06301, 0.06301, 0.06301, 1.0, 0.04667, 0.04667, 0.04667, 1.0, 0.04667, 0.04667, 0.04667, 1.0, 0.04667, 0.04667, 0.04667, 1.0, 0.04667, 0.04667, 0.04667, 1.0, 0.04667, 0.04667, 0.04667, 1.0, 0.04667, 0.04667, 0.04667, 1.0, 0.04667, 0.04667, 0.04667, 1.0, 0.04667, 0.04667, 0.04667, 1.0, 0.06301, 0.06301, 0.06301, 1.0, 0.06301, 0.06301, 0.06301, 1.0, 0.06301, 0.06301, 0.06301, 1.0, 0.06301, 0.06301, 0.06301, 1.0, 0.04667, 0.04667, 0.04667, 1.0, 0.04667, 0.04667, 0.04667, 1.0, 0.04667, 0.04667, 0.04667, 1.0, 0.04667, 0.04667, 0.04667, 1.0, 0.04667, 0.04667, 0.04667, 1.0, 0.04667, 0.04667, 0.04667, 1.0, 0.04667, 0.04667, 0.04667, 1.0, 0.04667, 0.04667, 0.04667, 1.0, 0.04092, 0.04092, 0.04231, 1.0, 0.04092, 0.04092, 0.04231, 1.0, 0.04092, 0.04092, 0.04231, 1.0, 0.04092, 0.04092, 0.04231, 1.0, 0.04817, 0.04817, 0.05286, 1.0, 0.04817, 0.04817, 0.05286, 1.0, 0.04817, 0.04817, 0.05286, 1.0, 0.04817, 0.04817, 0.05286, 1.0, 0.04092, 0.04092, 0.04231, 1.0, 0.04092, 0.04092, 0.04231, 1.0, 0.04092, 0.04092, 0.04231, 1.0, 0.04092, 0.04092, 0.04231, 1.0, 0.04092, 0.04092, 0.04231, 1.0, 0.04092, 0.04092, 0.04231, 1.0, 0.04092, 0.04092, 0.04231, 1.0, 0.04092, 0.04092, 0.04231, 1.0, 0.04667, 0.04667, 0.04667, 1.0, 0.04667, 0.04667, 0.04667, 1.0, 0.04667, 0.04667, 0.04667, 1.0, 0.04667, 0.04667, 0.04667, 1.0, 0.04667, 0.04667, 0.04667, 1.0, 0.04667, 0.04667, 0.04667, 1.0, 0.04667, 0.04667, 0.04667, 1.0, 0.04667, 0.04667, 0.04667, 1.0, 0.06301, 0.06301, 0.06301, 1.0, 0.06301, 0.06301, 0.06301, 1.0, 0.06301, 0.06301, 0.06301, 1.0, 0.06301, 0.06301, 0.06301, 1.0, 0.06301, 0.06301, 0.06301, 1.0, 0.06301, 0.06301, 0.06301, 1.0, 0.06301, 0.06301, 0.06301, 1.0, 0.06301, 0.06301, 0.06301, 1.0, 0.06301, 0.06301, 0.06301, 1.0, 0.06301, 0.06301, 0.06301, 1.0, 0.06301, 0.06301, 0.06301, 1.0, 0.06301, 0.06301, 0.06301, 1.0, 0.04667, 0.04667, 0.04667, 1.0, 0.04667, 0.04667, 0.04667, 1.0, 0.04667, 0.04667, 0.04667, 1.0, 0.04667, 0.04667, 0.04667, 1.0, 0.04667, 0.04667, 0.04667, 1.0, 0.04667, 0.04667, 0.04667, 1.0, 0.04667, 0.04667, 0.04667, 1.0, 0.04667, 0.04667, 0.04667, 1.0, 0.04667, 0.04667, 0.04667, 1.0, 0.04667, 0.04667, 0.04667, 1.0, 0.04667, 0.04667, 0.04667, 1.0, 0.0382, 0.0382, 0.0382, 1.0, 0.04667, 0.04667, 0.04667, 1.0, 0.04667, 0.04667, 0.04667, 1.0, 0.04667, 0.04667, 0.04667, 1.0, 0.04667, 0.04667, 0.04667, 1.0, 0.04667, 0.04667, 0.04667, 1.0, 0.04667, 0.04667, 0.04667, 1.0, 0.04667, 0.04667, 0.04667, 1.0, 0.04667, 0.04667, 0.04667, 1.0, 0.04667, 0.04667, 0.04667, 1.0, 0.04667, 0.04667, 0.04667, 1.0, 0.04667, 0.04667, 0.04667, 1.0, 0.04667, 0.04667, 0.04667, 1.0, 0.04817, 0.04817, 0.05286, 1.0, 0.04817, 0.04817, 0.05286, 1.0, 0.04817, 0.04817, 0.05286, 1.0, 0.04817, 0.04817, 0.05127, 1.0, 0.04667, 0.04667, 0.04667, 1.0, 0.04667, 0.04667, 0.04667, 1.0, 0.04667, 0.04667, 0.04667, 1.0, 0.04667, 0.04667, 0.04667, 1.0, 0.04231, 0.04231, 0.04231, 1.0, 0.04667, 0.04667, 0.04667, 1.0, 0.04667, 0.04667, 0.04667, 1.0, 0.04667, 0.04667, 0.04667, 1.0, 0.05448, 0.05448, 0.05448, 1.0, 0.06301, 0.06301, 0.06301, 1.0, 0.06301, 0.06301, 0.06301, 1.0, 0.06301, 0.06301, 0.06301, 1.0, 0.04231, 0.04231, 0.04231, 1.0, 0.04667, 0.04667, 0.04667, 1.0, 0.04667, 0.04667, 0.04667, 1.0, 0.04667, 0.04667, 0.04667, 1.0, 0.04667, 0.04667, 0.04667, 1.0, 0.04667, 0.04667, 0.04667, 1.0, 0.04667, 0.04667, 0.04667, 1.0, 0.04667, 0.04667, 0.04667, 1.0, 0.04667, 0.04667, 0.04667, 1.0, 0.04667, 0.04667, 0.04667, 1.0, 0.04667, 0.04667, 0.04667, 1.0, 0.04667, 0.04667, 0.04667, 1.0, 0.06301, 0.06301, 0.06301, 1.0, 0.06301, 0.06301, 0.06301, 1.0, 0.06301, 0.06301, 0.06301, 1.0, 0.06301, 0.06301, 0.06301, 1.0, 0.04667, 0.04667, 0.04667, 1.0, 0.04667, 0.04667, 0.04667, 1.0, 0.04667, 0.04667, 0.04667, 1.0, 0.04667, 0.04667, 0.04667, 1.0, 0.06301, 0.06301, 0.06301, 1.0, 0.06301, 0.06301, 0.06301, 1.0, 0.06301, 0.06301, 0.06301, 1.0, 0.06301, 0.06301, 0.06301, 1.0, 0.04667, 0.04667, 0.04667, 1.0, 0.04667, 0.04667, 0.04667, 1.0, 0.04667, 0.04667, 0.04667, 1.0, 0.04667, 0.04667, 0.04667, 1.0, 0.04667, 0.04667, 0.04667, 1.0, 0.04667, 0.04667, 0.04667, 1.0, 0.04667, 0.04667, 0.04667, 1.0, 0.04667, 0.04667, 0.04667, 1.0, 0.04667, 0.04667, 0.04667, 1.0, 0.04667, 0.04667, 0.04667, 1.0, 0.04667, 0.04667, 0.04667, 1.0, 0.04667, 0.04667, 0.04667, 1.0, 0.04667, 0.04667, 0.04667, 1.0, 0.04667, 0.04667, 0.04667, 1.0, 0.04667, 0.04667, 0.04667, 1.0, 0.04667, 0.04667, 0.04667, 1.0, 0.04519, 0.04519, 0.04519, 1.0, 0.04667, 0.04667, 0.04667, 1.0, 0.04667, 0.04667, 0.04667, 1.0, 0.04667, 0.04667, 0.04667, 1.0, 0.06125, 0.06125, 0.06125, 1.0, 0.06301, 0.06301, 0.06301, 1.0, 0.06301, 0.06301, 0.06301, 1.0, 0.06301, 0.06301, 0.06301, 1.0, 0.04667, 0.04667, 0.04667, 1.0, 0.04667, 0.04667, 0.04667, 1.0, 0.04667, 0.04667, 0.04667, 1.0, 0.04667, 0.04667, 0.04667, 1.0, 0.04092, 0.04092, 0.04231, 1.0, 0.04092, 0.04092, 0.04231, 1.0, 0.04092, 0.04092, 0.04231, 1.0, 0.04092, 0.04092, 0.04231, 1.0, 0.04667, 0.04667, 0.04667, 1.0, 0.04667, 0.04667, 0.04667, 1.0, 0.04667, 0.04667, 0.04667, 1.0, 0.04667, 0.04667, 0.04667, 1.0, 0.04667, 0.04667, 0.04667, 1.0, 0.04667, 0.04667, 0.04667, 1.0, 0.04667, 0.04667, 0.04667, 1.0, 0.04667, 0.04667, 0.04667, 1.0, 0.04667, 0.04667, 0.04667, 1.0, 0.04667, 0.04667, 0.04667, 1.0, 0.04667, 0.04667, 0.04667, 1.0, 0.04667, 0.04667, 0.04667, 1.0, 0.06301, 0.06301, 0.06301, 1.0, 0.06301, 0.06301, 0.06301, 1.0, 0.06301, 0.06301, 0.06301, 1.0, 0.06301, 0.06301, 0.06301, 1.0, 0.06301, 0.06301, 0.06301, 1.0, 0.06301, 0.06301, 0.06301, 1.0, 0.06301, 0.06301, 0.06301, 1.0, 0.06301, 0.06301, 0.06301, 1.0, 0.04667, 0.04667, 0.04667, 1.0, 0.04667, 0.04667, 0.04667, 1.0, 0.04667, 0.04667, 0.04667, 1.0, 0.04667, 0.04667, 0.04667, 1.0, 0.04667, 0.04667, 0.04667, 1.0, 0.04667, 0.04667, 0.04667, 1.0, 0.04667, 0.04667, 0.04667, 1.0, 0.04667, 0.04667, 0.04667, 1.0, 0.06301, 0.06301, 0.06301, 1.0, 0.06301, 0.06301, 0.06301, 1.0, 0.06301, 0.06301, 0.06301, 1.0, 0.06301, 0.06301, 0.06301, 1.0, 0.04667, 0.04667, 0.04667, 1.0, 0.04667, 0.04667, 0.04667, 1.0, 0.04667, 0.04667, 0.04667, 1.0, 0.04667, 0.04667, 0.04667, 1.0, 0.06301, 0.06301, 0.06301, 1.0, 0.06301, 0.06301, 0.06301, 1.0, 0.06301, 0.06301, 0.06301, 1.0, 0.06301, 0.06301, 0.06301, 1.0, 0.04667, 0.04667, 0.04667, 1.0, 0.04667, 0.04667, 0.04667, 1.0, 0.04667, 0.04667, 0.04667, 1.0, 0.04667, 0.04667, 0.04667, 1.0, 0.06301, 0.06301, 0.06301, 1.0, 0.06301, 0.06301, 0.06301, 1.0, 0.06301, 0.06301, 0.06301, 1.0, 0.06301, 0.06301, 0.06301, 1.0, 0.04667, 0.04667, 0.04667, 1.0, 0.04667, 0.04667, 0.04667, 1.0, 0.04667, 0.04667, 0.04667, 1.0, 0.04667, 0.04667, 0.04667, 1.0, 0.06301, 0.06301, 0.06301, 1.0, 0.06301, 0.06301, 0.06301, 1.0, 0.06301, 0.06301, 0.06301, 1.0, 0.06301, 0.06301, 0.06301, 1.0, 0.04667, 0.04667, 0.04667, 1.0, 0.04667, 0.04667, 0.04667, 1.0, 0.04667, 0.04667, 0.04667, 1.0, 0.04667, 0.04667, 0.04667, 1.0, 0.04667, 0.04667, 0.04667, 1.0, 0.04667, 0.04667, 0.04667, 1.0, 0.04667, 0.04667, 0.04667, 1.0, 0.04667, 0.04667, 0.04667, 1.0, 0.04667, 0.04667, 0.04667, 1.0, 0.04667, 0.04667, 0.04667, 1.0, 0.04667, 0.04667, 0.04667, 1.0, 0.04667, 0.04667, 0.04667, 1.0, 0.04667, 0.04667, 0.04667, 1.0, 0.04667, 0.04667, 0.04667, 1.0, 0.04667, 0.04667, 0.04667, 1.0, 0.04667, 0.04667, 0.04667, 1.0, 0.06301, 0.06301, 0.06301, 1.0, 0.06301, 0.06301, 0.06301, 1.0, 0.06301, 0.06301, 0.06301, 1.0, 0.06301, 0.06301, 0.06301, 1.0, 0.04667, 0.04667, 0.04667, 1.0, 0.04667, 0.04667, 0.04667, 1.0, 0.04667, 0.04667, 0.04667, 1.0, 0.04667, 0.04667, 0.04667, 1.0, 0.06301, 0.06301, 0.06301, 1.0, 0.06301, 0.06301, 0.06301, 1.0, 0.06301, 0.06301, 0.06301, 1.0, 0.06301, 0.06301, 0.06301, 1.0, 0.06301, 0.06301, 0.06301, 1.0, 0.06301, 0.06301, 0.06301, 1.0, 0.06301, 0.06301, 0.06301, 1.0, 0.06301, 0.06301, 0.06301, 1.0, 0.04667, 0.04667, 0.04667, 1.0, 0.04667, 0.04667, 0.04667, 1.0, 0.04667, 0.04667, 0.04667, 1.0, 0.04667, 0.04667, 0.04667, 1.0, 0.06301, 0.06301, 0.06301, 1.0, 0.06301, 0.06301, 0.06301, 1.0, 0.06301, 0.06301, 0.06301, 1.0, 0.06301, 0.06301, 0.06301, 1.0, 0.04667, 0.04667, 0.04667, 1.0, 0.04667, 0.04667, 0.04667, 1.0, 0.04667, 0.04667, 0.04667, 1.0, 0.04667, 0.04667, 0.04667, 1.0, 0.06301, 0.06301, 0.06301, 1.0, 0.06301, 0.06301, 0.06301, 1.0, 0.06301, 0.06301, 0.06301, 1.0, 0.06301, 0.06301, 0.06301, 1.0, 0.04667, 0.04667, 0.04667, 1.0, 0.04667, 0.04667, 0.04667, 1.0, 0.04667, 0.04667, 0.04667, 1.0, 0.04667, 0.04667, 0.04667, 1.0, 0.04667, 0.04667, 0.04667, 1.0, 0.04667, 0.04667, 0.04667, 1.0, 0.04667, 0.04667, 0.04667, 1.0, 0.04667, 0.04667, 0.04667, 1.0, 0.06301, 0.06301, 0.06301, 1.0, 0.06301, 0.06301, 0.06301, 1.0, 0.06301, 0.06301, 0.06301, 1.0, 0.06301, 0.06301, 0.06301, 1.0, 0.04667, 0.04667, 0.04667, 1.0, 0.04667, 0.04667, 0.04667, 1.0, 0.04667, 0.04667, 0.04667, 1.0, 0.04667, 0.04667, 0.04667, 1.0, 0.04667, 0.04667, 0.04667, 1.0, 0.04667, 0.04667, 0.04667, 1.0, 0.04667, 0.04667, 0.04667, 1.0, 0.04667, 0.04667, 0.04667, 1.0, 0.04667, 0.04667, 0.04667, 1.0, 0.04667, 0.04667, 0.04667, 1.0, 0.04667, 0.04667, 0.04667, 1.0, 0.04667, 0.04667, 0.04667, 1.0, 0.04667, 0.04667, 0.04667, 1.0, 0.04667, 0.04667, 0.04667, 1.0, 0.04667, 0.04667, 0.04667, 1.0, 0.04667, 0.04667, 0.04667, 1.0, 0.06301, 0.06301, 0.06301, 1.0, 0.06301, 0.06301, 0.06301, 1.0, 0.06301, 0.06301, 0.06301, 1.0, 0.06301, 0.06301, 0.06301, 1.0, 0.06301, 0.06301, 0.06301, 1.0, 0.06301, 0.06301, 0.06301, 1.0, 0.06301, 0.06301, 0.06301, 1.0, 0.06301, 0.06301, 0.06301, 1.0, 0.06301, 0.06301, 0.06301, 1.0, 0.06301, 0.06301, 0.06301, 1.0, 0.06301, 0.06301, 0.06301, 1.0, 0.06301, 0.06301, 0.06301, 1.0, 0.04667, 0.04667, 0.04667, 1.0, 0.04667, 0.04667, 0.04667, 1.0, 0.04667, 0.04667, 0.04667, 1.0, 0.04667, 0.04667, 0.04667, 1.0, 0.04667, 0.04667, 0.04667, 1.0, 0.04667, 0.04667, 0.04667, 1.0, 0.04667, 0.04667, 0.04667, 1.0, 0.04667, 0.04667, 0.04667, 1.0, 0.04667, 0.04667, 0.04667, 1.0, 0.04667, 0.04667, 0.04667, 1.0, 0.04667, 0.04667, 0.04667, 1.0, 0.04667, 0.04667, 0.04667, 1.0, 0.06301, 0.06301, 0.06301, 1.0, 0.06301, 0.06301, 0.06301, 1.0, 0.06301, 0.06301, 0.06301, 1.0, 0.06301, 0.06301, 0.06301, 1.0, 0.04667, 0.04667, 0.04667, 1.0, 0.04667, 0.04667, 0.04667, 1.0, 0.04667, 0.04667, 0.04667, 1.0, 0.04667, 0.04667, 0.04667, 1.0, 0.06301, 0.06301, 0.06301, 1.0, 0.06301, 0.06301, 0.06301, 1.0, 0.06301, 0.06301, 0.06301, 1.0, 0.06301, 0.06301, 0.06301, 1.0, 0.04667, 0.04667, 0.04667, 1.0, 0.04667, 0.04667, 0.04667, 1.0, 0.04667, 0.04667, 0.04667, 1.0, 0.04667, 0.04667, 0.04667, 1.0, 0.04667, 0.04667, 0.04667, 1.0, 0.04667, 0.04667, 0.04667, 1.0, 0.04667, 0.04667, 0.04667, 1.0, 0.04519, 0.04519, 0.04519, 1.0, 0.06301, 0.06301, 0.06301, 1.0, 0.06301, 0.06301, 0.06301, 1.0, 0.06301, 0.06301, 0.06301, 1.0, 0.06301, 0.06301, 0.06301, 1.0, 0.04667, 0.04667, 0.04667, 1.0, 0.04667, 0.04667, 0.04667, 1.0, 0.04667, 0.04667, 0.04667, 1.0, 0.04667, 0.04667, 0.04667, 1.0, 0.04667, 0.04667, 0.04667, 1.0, 0.04667, 0.04667, 0.04667, 1.0, 0.04667, 0.04667, 0.04667, 1.0, 0.04667, 0.04667, 0.04667, 1.0, 0.06301, 0.06301, 0.06301, 1.0, 0.06301, 0.06301, 0.06301, 1.0, 0.06301, 0.06301, 0.06301, 1.0, 0.06301, 0.06301, 0.06301, 1.0, 0.06301, 0.06301, 0.06301, 1.0, 0.06301, 0.06301, 0.06301, 1.0, 0.06301, 0.06301, 0.06301, 1.0, 0.06301, 0.06301, 0.06301, 1.0, 0.06301, 0.06301, 0.06301, 1.0, 0.06301, 0.06301, 0.06301, 1.0, 0.06301, 0.06301, 0.06301, 1.0, 0.06301, 0.06301, 0.06301, 1.0, 0.06301, 0.06301, 0.06301, 1.0, 0.06301, 0.06301, 0.06301, 1.0, 0.06301, 0.06301, 0.06301, 1.0, 0.06301, 0.06301, 0.06301, 1.0, 0.04817, 0.04817, 0.05286, 1.0, 0.04817, 0.04817, 0.05286, 1.0, 0.04817, 0.04817, 0.05286, 1.0, 0.04817, 0.04817, 0.05286, 1.0, 0.02416, 0.02416, 0.02416, 1.0, 0.02315, 0.02315, 0.02315, 1.0, 0.05286, 0.05286, 0.05286, 1.0, 0.0331, 0.0331, 0.0331, 1.0, 0.0331, 0.0331, 0.0331, 1.0, 0.03434, 0.03434, 0.03434, 1.0, 0.03434, 0.03434, 0.03434, 1.0, 0.0331, 0.0331, 0.0331, 1.0, 0.0331, 0.0331, 0.0331, 1.0, 0.03434, 0.03434, 0.03434, 1.0, 0.0356, 0.0356, 0.0356, 1.0, 0.03434, 0.03434, 0.03434, 1.0, 0.04092, 0.04092, 0.04231, 1.0, 0.04092, 0.04092, 0.04231, 1.0, 0.04092, 0.04092, 0.04231, 1.0, 0.04092, 0.04092, 0.04231, 1.0, 0.03434, 0.03434, 0.03434, 1.0, 0.02416, 0.02416, 0.02416, 1.0, 0.0331, 0.0331, 0.0331, 1.0, 0.02519, 0.02519, 0.02519, 1.0, 0.0319, 0.0319, 0.0319, 1.0, 0.0331, 0.0331, 0.0331, 1.0, 0.0331, 0.0331, 0.0331, 1.0, 0.0331, 0.0331, 0.0331, 1.0, 0.0331, 0.0331, 0.0331, 1.0, 0.0331, 0.0331, 0.0331, 1.0, 0.03434, 0.03434, 0.03434, 1.0, 0.03434, 0.03434, 0.03434, 1.0, 0.04092, 0.04092, 0.04231, 1.0, 0.04092, 0.04092, 0.04231, 1.0, 0.04092, 0.04092, 0.04231, 1.0, 0.04092, 0.04092, 0.04231, 1.0, 0.04092, 0.04092, 0.04231, 1.0, 0.04092, 0.04092, 0.04231, 1.0, 0.04092, 0.04092, 0.04231, 1.0, 0.04092, 0.04092, 0.04231, 1.0, 0.04092, 0.04092, 0.04231, 1.0, 0.04092, 0.04092, 0.04231, 1.0, 0.04092, 0.04092, 0.04231, 1.0, 0.04092, 0.04092, 0.04231, 1.0, 0.04092, 0.04092, 0.04231, 1.0, 0.04092, 0.04092, 0.04231, 1.0, 0.04092, 0.04092, 0.04231, 1.0, 0.04092, 0.04092, 0.04231, 1.0, 0.04092, 0.04092, 0.04231, 1.0, 0.04092, 0.04092, 0.04231, 1.0, 0.04092, 0.04092, 0.04231, 1.0, 0.04092, 0.04092, 0.04231, 1.0, 0.05448, 0.05448, 0.05448, 1.0, 0.05448, 0.05448, 0.05448, 1.0, 0.05448, 0.05448, 0.05448, 1.0, 0.05448, 0.05448, 0.05448, 1.0, 0.04092, 0.04092, 0.04231, 1.0, 0.04092, 0.04092, 0.04231, 1.0, 0.04092, 0.04092, 0.04231, 1.0, 0.04092, 0.04092, 0.04231, 1.0, 0.04817, 0.04817, 0.05286, 1.0, 0.04817, 0.04817, 0.05286, 1.0, 0.04817, 0.04817, 0.05286, 1.0, 0.04817, 0.04817, 0.05286, 1.0, 0.04667, 0.04667, 0.04667, 1.0, 0.04667, 0.04667, 0.04667, 1.0, 0.04667, 0.04667, 0.04667, 1.0, 0.04667, 0.04667, 0.04667, 1.0, 0.04667, 0.04667, 0.04667, 1.0, 0.04667, 0.04667, 0.04667, 1.0, 0.04667, 0.04667, 0.04667, 1.0, 0.04667, 0.04667, 0.04667, 1.0, 0.04667, 0.04667, 0.04667, 1.0, 0.04667, 0.04667, 0.04667, 1.0, 0.04667, 0.04667, 0.04667, 1.0, 0.04667, 0.04667, 0.04667, 1.0, 0.04667, 0.04667, 0.04667, 1.0, 0.04667, 0.04667, 0.04667, 1.0, 0.04667, 0.04667, 0.04667, 1.0, 0.04667, 0.04667, 0.04667, 1.0, 0.04667, 0.04667, 0.04667, 1.0, 0.04667, 0.04667, 0.04667, 1.0, 0.04667, 0.04667, 0.04667, 1.0, 0.04667, 0.04667, 0.04667, 1.0, 0.06301, 0.06301, 0.06301, 1.0, 0.06301, 0.06301, 0.06301, 1.0, 0.06301, 0.06301, 0.06301, 1.0, 0.06301, 0.06301, 0.06301, 1.0, 0.04667, 0.04667, 0.04667, 1.0, 0.04667, 0.04667, 0.04667, 1.0, 0.04667, 0.04667, 0.04667, 1.0, 0.04667, 0.04667, 0.04667, 1.0, 0.04667, 0.04667, 0.04667, 1.0, 0.04667, 0.04667, 0.04667, 1.0, 0.04667, 0.04667, 0.04667, 1.0, 0.04667, 0.04667, 0.04667, 1.0, 0.04817, 0.04817, 0.05286, 1.0, 0.04817, 0.04817, 0.05286, 1.0, 0.04817, 0.04817, 0.05286, 1.0, 0.04817, 0.04817, 0.05286, 1.0, 0.04817, 0.04817, 0.05286, 1.0, 0.04817, 0.04817, 0.05286, 1.0, 0.04817, 0.04817, 0.05286, 1.0, 0.04817, 0.04817, 0.05286, 1.0, 0.04817, 0.04817, 0.05286, 1.0, 0.04817, 0.04817, 0.05286, 1.0, 0.04817, 0.04817, 0.05286, 1.0, 0.04817, 0.04817, 0.05286, 1.0, 0.04092, 0.04092, 0.04231, 1.0, 0.04092, 0.04092, 0.04231, 1.0, 0.04092, 0.04092, 0.04231, 1.0, 0.04092, 0.04092, 0.04231, 1.0, 0.04667, 0.04667, 0.04667, 1.0, 0.04667, 0.04667, 0.04667, 1.0, 0.04667, 0.04667, 0.04667, 1.0, 0.04667, 0.04667, 0.04667, 1.0, 0.06301, 0.06301, 0.06301, 1.0, 0.06301, 0.06301, 0.06301, 1.0, 0.06301, 0.06301, 0.06301, 1.0, 0.06301, 0.06301, 0.06301, 1.0, 0.06301, 0.06301, 0.06301, 1.0, 0.06301, 0.06301, 0.06301, 1.0, 0.06301, 0.06301, 0.06301, 1.0, 0.06301, 0.06301, 0.06301, 1.0, 0.04667, 0.04667, 0.04667, 1.0, 0.04667, 0.04667, 0.04667, 1.0, 0.04667, 0.04667, 0.04667, 1.0, 0.04667, 0.04667, 0.04667, 1.0, 0.04092, 0.04092, 0.04231, 1.0, 0.04092, 0.04092, 0.04231, 1.0, 0.04092, 0.04092, 0.04231, 1.0, 0.04092, 0.04092, 0.04231, 1.0, 0.04667, 0.04667, 0.04667, 1.0, 0.04667, 0.04667, 0.04667, 1.0, 0.04667, 0.04667, 0.04667, 1.0, 0.04667, 0.04667, 0.04667, 1.0, 0.04092, 0.04092, 0.04231, 1.0, 0.04092, 0.04092, 0.04231, 1.0, 0.04092, 0.04092, 0.04231, 1.0, 0.04092, 0.04092, 0.04231, 1.0, 1.0, 1.0, 1.0, 1.0, 1.0, 1.0, 1.0, 1.0, 1.0, 1.0, 1.0, 1.0, 1.0, 1.0, 1.0, 1.0, 1.0, 1.0, 1.0, 1.0, 1.0, 1.0, 1.0, 1.0, 1.0, 1.0, 1.0, 1.0, 1.0, 1.0, 1.0, 1.0, 1.0, 1.0, 1.0, 1.0, 1.0, 1.0, 1.0, 1.0, 1.0, 1.0, 1.0, 1.0, 1.0, 1.0, 1.0, 1.0, 0.04667, 0.04667, 0.04667, 1.0, 0.04667, 0.04667, 0.04667, 1.0, 0.04667, 0.04667, 0.04667, 1.0, 0.04667, 0.04667, 0.04667, 1.0, 0.04667, 0.04667, 0.04667, 1.0, 0.04667, 0.04667, 0.04667, 1.0, 0.04667, 0.04667, 0.04667, 1.0, 0.04667, 0.04667, 0.04667, 1.0, 0.04667, 0.04667, 0.04667, 1.0, 0.04667, 0.04667, 0.04667, 1.0, 0.04667, 0.04667, 0.04667, 1.0, 0.04667, 0.04667, 0.04667, 1.0, 0.05613, 0.05613, 0.05613, 1.0, 0.0319, 0.0319, 0.0319, 1.0, 0.02416, 0.02416, 0.02416, 1.0, 0.02315, 0.02315, 0.02315, 1.0, 0.04667, 0.04667, 0.04667, 1.0, 0.04667, 0.04667, 0.04667, 1.0, 0.04667, 0.04667, 0.04667, 1.0, 0.04667, 0.04667, 0.04667, 1.0, 0.04667, 0.04667, 0.04667, 1.0, 0.04667, 0.04667, 0.04667, 1.0, 0.04667, 0.04667, 0.04667, 1.0, 0.04667, 0.04667, 0.04667, 1.0, 1.0, 1.0, 1.0, 1.0, 1.0, 1.0, 1.0, 1.0, 1.0, 1.0, 1.0, 1.0, 1.0, 1.0, 1.0, 1.0, 1.0, 1.0, 1.0, 1.0, 1.0, 1.0, 1.0, 1.0, 1.0, 1.0, 1.0, 1.0, 1.0, 1.0, 1.0, 1.0, 1.0, 1.0, 1.0, 1.0, 1.0, 1.0, 1.0, 1.0, 1.0, 1.0, 1.0, 1.0, 1.0, 1.0, 1.0, 1.0, 1.0, 1.0, 1.0, 1.0, 1.0, 1.0, 1.0, 1.0, 1.0, 1.0, 1.0, 1.0, 1.0, 1.0, 1.0, 1.0, 1.0, 1.0, 1.0, 1.0, 1.0, 1.0, 1.0, 1.0, 1.0, 1.0, 1.0, 1.0, 1.0, 1.0, 1.0, 1.0, 1.0, 1.0, 1.0, 1.0, 1.0, 1.0, 1.0, 1.0, 1.0, 1.0, 1.0, 1.0, 1.0, 1.0, 1.0, 1.0, 1.0, 1.0, 1.0, 1.0, 1.0, 1.0, 1.0, 1.0, 1.0, 1.0, 1.0, 1.0, 1.0, 1.0, 1.0, 1.0, 1.0, 1.0, 1.0, 1.0, 1.0, 1.0, 1.0, 1.0, 1.0, 1.0, 1.0, 1.0, 1.0, 1.0, 1.0, 1.0, 1.0, 1.0, 1.0, 1.0, 1.0, 1.0, 1.0, 1.0, 1.0, 1.0, 1.0, 1.0, 1.0, 1.0, 1.0, 1.0, 0.04092, 0.04092, 0.04231, 1.0, 0.04092, 0.04092, 0.04231, 1.0, 0.04092, 0.04092, 0.04231, 1.0, 0.04092, 0.04092, 0.04231, 1.0, 0.04667, 0.04667, 0.04667, 1.0, 0.04667, 0.04667, 0.04667, 1.0, 0.04667, 0.04667, 0.04667, 1.0, 0.04667, 0.04667, 0.04667, 1.0, 0.04667, 0.04667, 0.04667, 1.0, 0.04667, 0.04667, 0.04667, 1.0, 0.04667, 0.04667, 0.04667, 1.0, 0.04667, 0.04667, 0.04667, 1.0, 0.04817, 0.04817, 0.05286, 1.0, 0.04817, 0.04817, 0.05286, 1.0, 0.04817, 0.04817, 0.05286, 1.0, 0.04817, 0.04817, 0.05286, 1.0, 0.04667, 0.04667, 0.04667, 1.0, 0.04667, 0.04667, 0.04667, 1.0, 0.04667, 0.04667, 0.04667, 1.0, 0.04667, 0.04667, 0.04667, 1.0, 0.04667, 0.04667, 0.04667, 1.0, 0.04667, 0.04667, 0.04667, 1.0, 0.04667, 0.04667, 0.04667, 1.0, 0.04667, 0.04667, 0.04667, 1.0, 0.04092, 0.04092, 0.04231, 1.0, 0.04092, 0.04092, 0.04231, 1.0, 0.04092, 0.04092, 0.04231, 1.0, 0.04092, 0.04092, 0.04231, 1.0, 0.04667, 0.04667, 0.04667, 1.0, 0.04667, 0.04667, 0.04667, 1.0, 0.04667, 0.04667, 0.04667, 1.0, 0.04667, 0.04667, 0.04667, 1.0, 0.04092, 0.04092, 0.04231, 1.0, 0.04092, 0.04092, 0.04231, 1.0, 0.04092, 0.04092, 0.04231, 1.0, 0.04092, 0.04092, 0.04231, 1.0, 0.05448, 0.05448, 0.05448, 1.0, 0.05448, 0.05448, 0.05448, 1.0, 0.05448, 0.05448, 0.05448, 1.0, 0.05448, 0.05448, 0.05448, 1.0, 0.04092, 0.04092, 0.04231, 1.0, 0.04092, 0.04092, 0.04231, 1.0, 0.04092, 0.04092, 0.04231, 1.0, 0.04092, 0.04092, 0.04231, 1.0, 0.04667, 0.04667, 0.04667, 1.0, 0.04667, 0.04667, 0.04667, 1.0, 0.04667, 0.04667, 0.04667, 1.0, 0.04667, 0.04667, 0.04667, 1.0, 1.0, 1.0, 1.0, 1.0, 1.0, 1.0, 1.0, 1.0, 1.0, 1.0, 1.0, 1.0, 1.0, 1.0, 1.0, 1.0, 1.0, 1.0, 1.0, 1.0, 1.0, 1.0, 1.0, 1.0, 1.0, 1.0, 1.0, 1.0, 1.0, 1.0, 1.0, 1.0, 1.0, 1.0, 1.0, 1.0, 1.0, 1.0, 1.0, 1.0, 1.0, 1.0, 1.0, 1.0, 1.0, 1.0, 1.0, 1.0, 0.04092, 0.04092, 0.04231, 1.0, 0.04092, 0.04092, 0.04231, 1.0, 0.04092, 0.04092, 0.04231, 1.0, 0.04092, 0.04092, 0.04231, 1.0, 0.04667, 0.04667, 0.04667, 1.0, 0.04519, 0.04519, 0.04519, 1.0, 0.04667, 0.04667, 0.04667, 1.0, 0.04667, 0.04667, 0.04667, 1.0, 0.04092, 0.04092, 0.04231, 1.0, 0.04092, 0.04092, 0.04231, 1.0, 0.04092, 0.04092, 0.04231, 1.0, 0.04092, 0.04092, 0.04231, 1.0, 0.04667, 0.04667, 0.04667, 1.0, 0.04667, 0.04667, 0.04667, 1.0, 0.04667, 0.04667, 0.04667, 1.0, 0.04667, 0.04667, 0.04667, 1.0, 0.04667, 0.04667, 0.04667, 1.0, 0.04667, 0.04667, 0.04667, 1.0, 0.04667, 0.04667, 0.04667, 1.0, 0.04667, 0.04667, 0.04667, 1.0, 0.04092, 0.04092, 0.04231, 1.0, 0.04092, 0.04092, 0.04231, 1.0, 0.04092, 0.04092, 0.04231, 1.0, 0.04092, 0.04092, 0.04231, 1.0, 0.04667, 0.04667, 0.04667, 1.0, 0.04667, 0.04667, 0.04667, 1.0, 0.04667, 0.04667, 0.04667, 1.0, 0.04667, 0.04667, 0.04667, 1.0, 0.04667, 0.04667, 0.04667, 1.0, 0.04667, 0.04667, 0.04667, 1.0, 0.04667, 0.04667, 0.04667, 1.0, 0.04667, 0.04667, 0.04667, 1.0, 0.04092, 0.04092, 0.04231, 1.0, 0.04092, 0.04092, 0.04231, 1.0, 0.04092, 0.04092, 0.04231, 1.0, 0.04092, 0.04092, 0.04231, 1.0, 0.04092, 0.04092, 0.04231, 1.0, 0.04092, 0.04092, 0.04231, 1.0, 0.04092, 0.04092, 0.04231, 1.0, 0.04092, 0.04092, 0.04231, 1.0, 0.04667, 0.04667, 0.04667, 1.0, 0.04667, 0.04667, 0.04667, 1.0, 0.04667, 0.04667, 0.04667, 1.0, 0.04667, 0.04667, 0.04667, 1.0, 0.04667, 0.04667, 0.04667, 1.0, 0.04667, 0.04667, 0.04667, 1.0, 0.04667, 0.04667, 0.04667, 1.0, 0.04667, 0.04667, 0.04667, 1.0, 0.04667, 0.04667, 0.04667, 1.0, 0.04667, 0.04667, 0.04667, 1.0, 0.04667, 0.04667, 0.04667, 1.0, 0.04667, 0.04667, 0.04667, 1.0, 0.0382, 0.0382, 0.0382, 1.0, 0.02315, 0.02315, 0.02315, 1.0, 0.02315, 0.02315, 0.02315, 1.0, 0.0356, 0.0356, 0.0356, 1.0, 0.04667, 0.04667, 0.04667, 1.0, 0.04667, 0.04667, 0.04667, 1.0, 0.04667, 0.04667, 0.04667, 1.0, 0.04667, 0.04667, 0.04667, 1.0, 0.04092, 0.04092, 0.04231, 1.0, 0.04092, 0.04092, 0.04231, 1.0, 0.04092, 0.04092, 0.04231, 1.0, 0.04092, 0.04092, 0.04231, 1.0, 0.04667, 0.04667, 0.04667, 1.0, 0.04667, 0.04667, 0.04667, 1.0, 0.04667, 0.04667, 0.04667, 1.0, 0.04667, 0.04667, 0.04667, 1.0, 0.04092, 0.04092, 0.04231, 1.0, 0.04092, 0.04092, 0.04231, 1.0, 0.04092, 0.04092, 0.04231, 1.0, 0.04092, 0.04092, 0.04231, 1.0, 0.04667, 0.04667, 0.04667, 1.0, 0.04667, 0.04667, 0.04667, 1.0, 0.04667, 0.04667, 0.04667, 1.0, 0.04667, 0.04667, 0.04667, 1.0, 0.04667, 0.04667, 0.04667, 1.0, 0.04667, 0.04667, 0.04667, 1.0, 0.04667, 0.04667, 0.04667, 1.0, 0.04667, 0.04667, 0.04667, 1.0, 0.04092, 0.04092, 0.04231, 1.0, 0.04092, 0.04092, 0.04231, 1.0, 0.04092, 0.04092, 0.04231, 1.0, 0.04092, 0.04092, 0.04231, 1.0, 0.02519, 0.02519, 0.02519, 1.0, 0.05448, 0.05448, 0.05448, 1.0, 0.05127, 0.05127, 0.05127, 1.0, 0.02315, 0.02315, 0.02315, 1.0])
me_cube.materials.append(mat_material_001)
me_cube.use_remesh_preserve_volume = False
me_cube.use_remesh_preserve_attributes = False
me_cube.use_mirror_vertex_groups = False
me_cube.use_paint_bone_selection = False
me_cube.use_paint_mask = True
me_cube.update()

# ---- objects
ob_cube_001 = bpy.data.objects.new('Cube.001', me_cube_001)
ob_cube = bpy.data.objects.new('Cube', me_cube)
ob_lamp = bpy.data.objects.new('Lamp', light_lamp)
ob_camera = bpy.data.objects.new('Camera', cam_camera)

# ---- transforms, parenting, visibility, modifiers, constraints
ob_cube_001.location = (-0.2, -0.5, 1.0)
ob_cube_001.lineart.crease_threshold = 0.0
_vg = ob_cube_001.vertex_groups.new(name='Group')
ob_cube.location = (0.0, 0.0, 1.0)
ob_cube.lock_rotations_4d = False
ob_cube.empty_display_type = 'ARROWS'
ob_cube.lineart.crease_threshold = 0.0
ob_lamp.location = (4.076, 1.005, 5.904)
ob_lamp.rotation_euler = (0.6503, 0.05522, 1.866)
ob_lamp.lock_rotations_4d = False
ob_lamp.empty_display_type = 'ARROWS'
ob_lamp.color = (0.0, 0.0, 0.0, 0.0)
ob_lamp.lineart.crease_threshold = 0.0
ob_camera.location = (7.481, -6.508, 5.344)
ob_camera.rotation_euler = (1.109, 0.0, 0.8149)
ob_camera.lock_rotations_4d = False
ob_camera.empty_display_type = 'ARROWS'
ob_camera.color = (0.0, 0.0, 0.0, 0.0)
ob_camera.display_type = 'WIRE'
ob_camera.lineart.crease_threshold = 0.0

# ---- collection membership
col_collection_1.objects.link(ob_cube_001)
col_collection_1.objects.link(ob_cube)
col_collection_1.objects.link(ob_lamp)
col_collection_1.objects.link(ob_camera)

# ---- scene / render settings (as saved in the file)
scene.camera = ob_camera
scene.frame_start = 1; scene.frame_end = 250; scene.frame_set(30)
scene.render.engine = 'CYCLES'
scene.render.resolution_percentage = 50
scene.render.dither_intensity = 0.0
scene.cycles.use_denoising = False
scene.cycles.samples = 128
scene.cycles.sampling_pattern = 'TABULATED_SOBOL'
scene.cycles.use_adaptive_sampling = False
scene.cycles.use_light_tree = False
scene.cycles.blur_glossy = 0.0
scene.cycles.sample_clamp_indirect = 0.0
scene.view_settings.view_transform = 'Standard'
bpy.context.view_layer.update()
